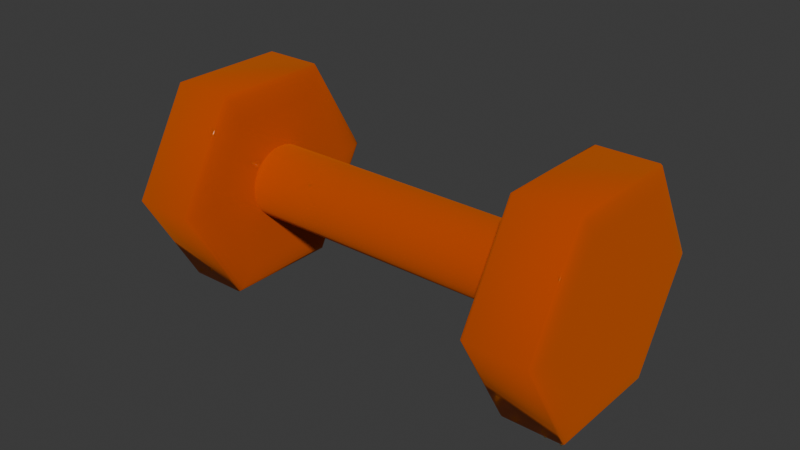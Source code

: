 # Source: Dumbbell2.blend  (saved by Blender 4.0.36; exported with 4.5.12 LTS)
import bpy
from mathutils import Matrix  # noqa: F401  (used for matrix-valued properties, if any)

bpy.ops.wm.read_factory_settings(use_empty=True)
scene = bpy.context.scene
scene.name = 'Scene'

# ---- collections
col_dumbbell2 = bpy.data.collections.new('Dumbbell2'); scene.collection.children.link(col_dumbbell2)

# ---- materials (node trees are filled in below, after node groups)
mat_material = bpy.data.materials.new('Material')
mat_material.use_transparent_shadow = False

# ---- material node trees
mat_material.use_nodes = True; mat_material.node_tree.nodes.clear()
_N = mat_material.node_tree.nodes; _L = mat_material.node_tree.links
n0 = _N.new('ShaderNodeBsdfPrincipled'); n0.name = 'Principled BSDF'; n0.location = (10, 300)
n0.inputs[0].default_value = (0.8001, 0.1854, 0.0, 1.0)
n0.inputs[1].default_value = 1.0
n0.inputs[2].default_value = 1.0
n0.inputs[3].default_value = 1.45
n0.inputs[19].default_value = 0.1927
n1 = _N.new('ShaderNodeOutputMaterial'); n1.name = 'Material Output'; n1.location = (300, 300)
_L.new(n0.outputs[0], n1.inputs[0])
n1.is_active_output = True

# ---- world
world_world = bpy.data.worlds.new('World'); scene.world = world_world
world_world.use_nodes = True; world_world.node_tree.nodes.clear()
_N = world_world.node_tree.nodes; _L = world_world.node_tree.links
n0 = _N.new('ShaderNodeOutputWorld'); n0.name = 'World Output'; n0.location = (300, 300)
n1 = _N.new('ShaderNodeBackground'); n1.name = 'Background'; n1.location = (10, 300)
n1.inputs[0].default_value = (0.05088, 0.05088, 0.05088, 1.0)
_L.new(n1.outputs[0], n0.inputs[0])
n0.is_active_output = True
world_world.color = (0.05088, 0.05088, 0.05088)
world_world.use_sun_shadow = False
world_world.sun_shadow_jitter_overblur = 0.0

# ---- meshes
me_cylinder = bpy.data.meshes.new('Cylinder')
me_cylinder.from_pydata([(-7.451e-09, 0.7488, -1.0), (0.0, 1.0, -0.7824), (-6.054e-09, 0.8264, -0.9894), (-3.725e-09, 0.8964, -0.9584), (-2.794e-09, 0.952, -0.9103), (-1.397e-09, 0.9877, -0.8497), (0.6485, 0.3744, -1.0), (0.866, 0.5, -0.7824), (0.7157, 0.4132, -0.9894), (0.7763, 0.4482, -0.9584), (0.8245, 0.476, -0.9103), (0.8554, 0.4939, -0.8497), (0.6485, -0.3744, -1.0), (0.866, -0.5, -0.7824), (0.7157, -0.4132, -0.9894), (0.7763, -0.4482, -0.9584), (0.8245, -0.476, -0.9103), (0.8554, -0.4939, -0.8497), (7.451e-09, -0.7488, -1.0), (0.0, -1.0, -0.7824), (6.054e-09, -0.8264, -0.9894), (3.725e-09, -0.8964, -0.9584), (2.794e-09, -0.952, -0.9103), (1.397e-09, -0.9877, -0.8497), (-0.6485, -0.3744, -1.0), (-0.866, -0.5, -0.7824), (-0.7157, -0.4132, -0.9894), (-0.7763, -0.4482, -0.9584), (-0.8245, -0.476, -0.9103), (-0.8554, -0.4939, -0.8497), (-0.6485, 0.3744, -1.0), (-0.866, 0.5, -0.7824), (-0.7157, 0.4132, -0.9894), (-0.7763, 0.4482, -0.9584), (-0.8245, 0.476, -0.9103), (-0.8554, 0.4939, -0.8497), (0.0, 1.0, 0.8318), (0.0, 0.8057, 1.0), (0.0, 0.9905, 0.8838), (0.0, 0.9629, 0.9306), (0.0, 0.9199, 0.9679), (0.0, 0.8658, 0.9918), (0.6978, 0.4029, 1.0), (0.866, 0.5, 0.8318), (0.7498, 0.4329, 0.9918), (0.7967, 0.46, 0.9679), (0.8339, 0.4814, 0.9306), (0.8578, 0.4952, 0.8838), (0.6978, -0.4029, 1.0), (0.866, -0.5, 0.8318), (0.7498, -0.4329, 0.9918), (0.7967, -0.46, 0.9679), (0.8339, -0.4814, 0.9306), (0.8578, -0.4952, 0.8838), (0.0, -0.8057, 1.0), (0.0, -1.0, 0.8318), (0.0, -0.8658, 0.9918), (0.0, -0.9199, 0.9679), (0.0, -0.9629, 0.9306), (0.0, -0.9905, 0.8838), (-0.6978, -0.4029, 1.0), (-0.866, -0.5, 0.8318), (-0.7498, -0.4329, 0.9918), (-0.7967, -0.46, 0.9679), (-0.8339, -0.4814, 0.9306), (-0.8578, -0.4952, 0.8838), (-0.6978, 0.4029, 1.0), (-0.866, 0.5, 0.8318), (-0.7498, 0.4329, 0.9918), (-0.7967, 0.46, 0.9679), (-0.8339, 0.4814, 0.9306), (-0.8578, 0.4952, 0.8838)], [], [(7, 43, 49, 13), (19, 55, 61, 25), (25, 61, 67, 31), (31, 67, 36, 1), (13, 49, 55, 19), (42, 37, 66, 60, 54, 48), (1, 7, 11, 5), (5, 11, 10, 4), (4, 10, 9, 3), (3, 9, 8, 2), (2, 8, 6, 0), (7, 13, 17, 11), (11, 17, 16, 10), (10, 16, 15, 9), (9, 15, 14, 8), (8, 14, 12, 6), (13, 19, 23, 17), (17, 23, 22, 16), (16, 22, 21, 15), (15, 21, 20, 14), (14, 20, 18, 12), (19, 25, 29, 23), (23, 29, 28, 22), (22, 28, 27, 21), (21, 27, 26, 20), (20, 26, 24, 18), (25, 31, 35, 29), (29, 35, 34, 28), (28, 34, 33, 27), (27, 33, 32, 26), (26, 32, 30, 24), (31, 1, 5, 35), (35, 5, 4, 34), (34, 4, 3, 33), (33, 3, 2, 32), (32, 2, 0, 30), (0, 6, 12, 18, 24, 30), (43, 36, 38, 47), (47, 38, 39, 46), (46, 39, 40, 45), (45, 40, 41, 44), (44, 41, 37, 42), (49, 43, 47, 53), (53, 47, 46, 52), (52, 46, 45, 51), (51, 45, 44, 50), (50, 44, 42, 48), (55, 49, 53, 59), (59, 53, 52, 58), (58, 52, 51, 57), (57, 51, 50, 56), (56, 50, 48, 54), (61, 55, 59, 65), (65, 59, 58, 64), (64, 58, 57, 63), (63, 57, 56, 62), (62, 56, 54, 60), (67, 61, 65, 71), (71, 65, 64, 70), (70, 64, 63, 69), (69, 63, 62, 68), (68, 62, 60, 66), (36, 67, 71, 38), (38, 71, 70, 39), (39, 70, 69, 40), (40, 69, 68, 41), (41, 68, 66, 37), (1, 36, 43, 7)])
me_cylinder.polygons.foreach_set('use_smooth', [True] * 68)
_uv = me_cylinder.uv_layers.new(name='UVMap')
_uv.uv.foreach_set('vector', [0.8333, 0.5544, 0.8333, 0.9579, 0.6667, 0.9579, 0.6667, 0.5544, 0.5, 0.5544, 0.5, 0.9579, 0.3333, 0.9579, 0.3333, 0.5544, 0.3333, 0.5544, 0.3333, 0.9579, 0.1667, 0.9579, 0.1667, 0.5544, 0.1667, 0.5544, 0.1667, 0.9579, -8.941e-08, 0.9579, -8.941e-08, 0.5544, 0.6667, 0.5544, 0.6667, 0.9579, 0.5, 0.9579, 0.5, 0.5544, 0.4175, 0.3467, 0.25, 0.4434, 0.08253, 0.3467, 0.08253, 0.1533, 0.25, 0.05662, 0.4175, 0.1533, 1.0, 0.5544, 0.8333, 0.5544, 0.8344, 0.5376, 0.999, 0.5376, 0.999, 0.5376, 0.8344, 0.5376, 0.8373, 0.5, 0.996, 0.5, 0.755, 0.4871, 0.9529, 0.3729, 0.9363, 0.3576, 0.75, 0.4651, 0.75, 0.4651, 0.9363, 0.3576, 0.9218, 0.3492, 0.75, 0.4483, 0.75, 0.4483, 0.9218, 0.3492, 0.9056, 0.3399, 0.75, 0.4297, 0.8333, 0.5544, 0.6667, 0.5544, 0.6677, 0.5376, 0.8323, 0.5376, 0.8323, 0.5376, 0.6677, 0.5376, 0.6707, 0.5, 0.8293, 0.5, 0.9578, 0.3642, 0.9578, 0.1358, 0.9363, 0.1424, 0.9363, 0.3576, 0.9363, 0.3576, 0.9363, 0.1424, 0.9218, 0.1508, 0.9218, 0.3492, 0.9218, 0.3492, 0.9218, 0.1508, 0.9056, 0.1601, 0.9056, 0.3399, 0.6667, 0.5544, 0.5, 0.5544, 0.501, 0.5376, 0.6656, 0.5376, 0.6656, 0.5376, 0.501, 0.5376, 0.504, 0.5, 0.6627, 0.5, 0.9529, 0.1271, 0.755, 0.01288, 0.75, 0.03485, 0.9363, 0.1424, 0.9363, 0.1424, 0.75, 0.03485, 0.75, 0.05166, 0.9218, 0.1508, 0.9218, 0.1508, 0.75, 0.05166, 0.75, 0.07029, 0.9056, 0.1601, 0.5, 0.5544, 0.3333, 0.5544, 0.3344, 0.5376, 0.499, 0.5376, 0.499, 0.5376, 0.3344, 0.5376, 0.3373, 0.5, 0.496, 0.5, 0.745, 0.01288, 0.5471, 0.1271, 0.5637, 0.1424, 0.75, 0.03485, 0.75, 0.03485, 0.5637, 0.1424, 0.5782, 0.1508, 0.75, 0.05166, 0.75, 0.05166, 0.5782, 0.1508, 0.5944, 0.1601, 0.75, 0.07029, 0.3333, 0.5544, 0.1667, 0.5544, 0.1677, 0.5376, 0.3323, 0.5376, 0.3323, 0.5376, 0.1677, 0.5376, 0.1707, 0.5, 0.3293, 0.5, 0.5422, 0.1358, 0.5422, 0.3642, 0.5637, 0.3576, 0.5637, 0.1424, 0.5637, 0.1424, 0.5637, 0.3576, 0.5782, 0.3492, 0.5782, 0.1508, 0.5782, 0.1508, 0.5782, 0.3492, 0.5944, 0.3399, 0.5944, 0.1601, 0.1667, 0.5544, -8.941e-08, 0.5544, 0.001025, 0.5376, 0.1656, 0.5376, 0.1656, 0.5376, 0.001025, 0.5376, 0.003998, 0.5, 0.1627, 0.5, 0.5471, 0.3729, 0.745, 0.4871, 0.75, 0.4651, 0.5637, 0.3576, 0.5637, 0.3576, 0.75, 0.4651, 0.75, 0.4483, 0.5782, 0.3492, 0.5782, 0.3492, 0.75, 0.4483, 0.75, 0.4297, 0.5944, 0.3399, 0.75, 0.4297, 0.9056, 0.3399, 0.9056, 0.1601, 0.75, 0.07029, 0.5944, 0.1601, 0.5944, 0.3399, 0.8333, 0.9579, 1.0, 0.9579, 0.9992, 0.9709, 0.8341, 0.9709, 0.8341, 0.9709, 0.9992, 0.9709, 0.9969, 1.0, 0.8364, 1.0, 0.454, 0.3722, 0.2539, 0.4878, 0.25, 0.4708, 0.4412, 0.3604, 0.4412, 0.3604, 0.25, 0.4708, 0.25, 0.4578, 0.4299, 0.3539, 0.4299, 0.3539, 0.25, 0.4578, 0.25, 0.4434, 0.4175, 0.3467, 0.6667, 0.9579, 0.8333, 0.9579, 0.8325, 0.9709, 0.6675, 0.9709, 0.6675, 0.9709, 0.8325, 0.9709, 0.8302, 1.0, 0.6698, 1.0, 0.4578, 0.1345, 0.4578, 0.3655, 0.4412, 0.3604, 0.4412, 0.1396, 0.4412, 0.1396, 0.4412, 0.3604, 0.4299, 0.3539, 0.4299, 0.1461, 0.4299, 0.1461, 0.4299, 0.3539, 0.4175, 0.3467, 0.4175, 0.1533, 0.5, 0.9579, 0.6667, 0.9579, 0.6659, 0.9709, 0.5008, 0.9709, 0.5008, 0.9709, 0.6659, 0.9709, 0.6636, 1.0, 0.5031, 1.0, 0.2539, 0.01223, 0.454, 0.1278, 0.4412, 0.1396, 0.25, 0.02922, 0.25, 0.02922, 0.4412, 0.1396, 0.4299, 0.1461, 0.25, 0.04222, 0.25, 0.04222, 0.4299, 0.1461, 0.4175, 0.1533, 0.25, 0.05662, 0.3333, 0.9579, 0.5, 0.9579, 0.4992, 0.9709, 0.3341, 0.9709, 0.3341, 0.9709, 0.4992, 0.9709, 0.4969, 1.0, 0.3364, 1.0, 0.04601, 0.1278, 0.2461, 0.01223, 0.25, 0.02922, 0.0588, 0.1396, 0.0588, 0.1396, 0.25, 0.02922, 0.25, 0.04222, 0.07005, 0.1461, 0.07005, 0.1461, 0.25, 0.04222, 0.25, 0.05662, 0.08253, 0.1533, 0.1667, 0.9579, 0.3333, 0.9579, 0.3325, 0.9709, 0.1675, 0.9709, 0.1675, 0.9709, 0.3325, 0.9709, 0.3302, 1.0, 0.1698, 1.0, 0.04215, 0.3655, 0.04215, 0.1345, 0.0588, 0.1396, 0.0588, 0.3604, 0.0588, 0.3604, 0.0588, 0.1396, 0.07005, 0.1461, 0.07005, 0.3539, 0.07005, 0.3539, 0.07005, 0.1461, 0.08253, 0.1533, 0.08253, 0.3467, -8.941e-08, 0.9579, 0.1667, 0.9579, 0.1659, 0.9709, 0.0007922, 0.9709, 0.0007922, 0.9709, 0.1659, 0.9709, 0.1636, 1.0, 0.003092, 1.0, 0.2461, 0.4878, 0.04601, 0.3722, 0.0588, 0.3604, 0.25, 0.4708, 0.25, 0.4708, 0.0588, 0.3604, 0.07005, 0.3539, 0.25, 0.4578, 0.25, 0.4578, 0.07005, 0.3539, 0.08253, 0.3467, 0.25, 0.4434, 1.0, 0.5544, 1.0, 0.9579, 0.8333, 0.9579, 0.8333, 0.5544])
_uv = me_cylinder.uv_layers.new(name='automap')
_uv.uv.foreach_set('vector', [0.6458, 0.2689, 0.6458, 0.7395, 0.3542, 0.7395, 0.3542, 0.2689, 0.5, 0.2689, 0.5, 0.7395, 0.2475, 0.7395, 0.2475, 0.2689, 0.3542, 0.2689, 0.3542, 0.7395, 0.6458, 0.7395, 0.6458, 0.2689, 0.2475, 0.2689, 0.2475, 0.7395, 0.5, 0.7395, 0.5, 0.2689, 0.7525, 0.2689, 0.7525, 0.7395, 0.5, 0.7395, 0.5, 0.2689, 0.7034, 0.6174, 0.5, 0.7349, 0.2966, 0.6174, 0.2966, 0.3826, 0.5, 0.2651, 0.7034, 0.3826, 0.5, 0.2689, 0.7525, 0.2689, 0.7494, 0.2493, 0.5, 0.2493, 0.5, 0.2493, 0.7494, 0.2493, 0.7404, 0.2316, 0.5, 0.2316, 0.5, 0.7775, 0.7404, 0.6388, 0.7263, 0.6307, 0.5, 0.7613, 0.5, 0.7613, 0.7263, 0.6307, 0.7086, 0.6205, 0.5, 0.7409, 0.5, 0.7409, 0.7086, 0.6205, 0.689, 0.6091, 0.5, 0.7183, 0.6458, 0.2689, 0.3542, 0.2689, 0.356, 0.2493, 0.644, 0.2493, 0.644, 0.2493, 0.356, 0.2493, 0.3612, 0.2316, 0.6388, 0.2316, 0.7404, 0.6388, 0.7404, 0.3612, 0.7263, 0.3693, 0.7263, 0.6307, 0.7263, 0.6307, 0.7263, 0.3693, 0.7086, 0.3795, 0.7086, 0.6205, 0.7086, 0.6205, 0.7086, 0.3795, 0.689, 0.3909, 0.689, 0.6091, 0.7525, 0.2689, 0.5, 0.2689, 0.5, 0.2493, 0.7494, 0.2493, 0.7494, 0.2493, 0.5, 0.2493, 0.5, 0.2316, 0.7404, 0.2316, 0.7404, 0.3612, 0.5, 0.2225, 0.5, 0.2387, 0.7263, 0.3693, 0.7263, 0.3693, 0.5, 0.2387, 0.5, 0.2591, 0.7086, 0.3795, 0.7086, 0.3795, 0.5, 0.2591, 0.5, 0.2817, 0.689, 0.3909, 0.5, 0.2689, 0.2475, 0.2689, 0.2506, 0.2493, 0.5, 0.2493, 0.5, 0.2493, 0.2506, 0.2493, 0.2596, 0.2316, 0.5, 0.2316, 0.5, 0.2225, 0.2596, 0.3612, 0.2737, 0.3693, 0.5, 0.2387, 0.5, 0.2387, 0.2737, 0.3693, 0.2914, 0.3795, 0.5, 0.2591, 0.5, 0.2591, 0.2914, 0.3795, 0.311, 0.3909, 0.5, 0.2817, 0.3542, 0.2689, 0.6458, 0.2689, 0.644, 0.2493, 0.356, 0.2493, 0.356, 0.2493, 0.644, 0.2493, 0.6388, 0.2316, 0.3612, 0.2316, 0.2596, 0.3612, 0.2596, 0.6388, 0.2737, 0.6307, 0.2737, 0.3693, 0.2737, 0.3693, 0.2737, 0.6307, 0.2914, 0.6205, 0.2914, 0.3795, 0.2914, 0.3795, 0.2914, 0.6205, 0.311, 0.6091, 0.311, 0.3909, 0.2475, 0.2689, 0.5, 0.2689, 0.5, 0.2493, 0.2506, 0.2493, 0.2506, 0.2493, 0.5, 0.2493, 0.5, 0.2316, 0.2596, 0.2316, 0.2596, 0.6388, 0.5, 0.7775, 0.5, 0.7613, 0.2737, 0.6307, 0.2737, 0.6307, 0.5, 0.7613, 0.5, 0.7409, 0.2914, 0.6205, 0.2914, 0.6205, 0.5, 0.7409, 0.5, 0.7183, 0.311, 0.6091, 0.5, 0.7183, 0.689, 0.6091, 0.689, 0.3909, 0.5, 0.2817, 0.311, 0.3909, 0.311, 0.6091, 0.7525, 0.7395, 0.5, 0.7395, 0.5, 0.7547, 0.7501, 0.7547, 0.7501, 0.7547, 0.5, 0.7547, 0.5, 0.7683, 0.7431, 0.7683, 0.7431, 0.6404, 0.5, 0.7807, 0.5, 0.7682, 0.7323, 0.6341, 0.7323, 0.6341, 0.5, 0.7682, 0.5, 0.7524, 0.7186, 0.6262, 0.7186, 0.6262, 0.5, 0.7524, 0.5, 0.7349, 0.7034, 0.6174, 0.3542, 0.7395, 0.6458, 0.7395, 0.6444, 0.7547, 0.3556, 0.7547, 0.3556, 0.7547, 0.6444, 0.7547, 0.6404, 0.7683, 0.3596, 0.7683, 0.7431, 0.3596, 0.7431, 0.6404, 0.7323, 0.6341, 0.7323, 0.3659, 0.7323, 0.3659, 0.7323, 0.6341, 0.7186, 0.6262, 0.7186, 0.3738, 0.7186, 0.3738, 0.7186, 0.6262, 0.7034, 0.6174, 0.7034, 0.3826, 0.5, 0.7395, 0.7525, 0.7395, 0.7501, 0.7547, 0.5, 0.7547, 0.5, 0.7547, 0.7501, 0.7547, 0.7431, 0.7683, 0.5, 0.7683, 0.5, 0.2193, 0.7431, 0.3596, 0.7323, 0.3659, 0.5, 0.2318, 0.5, 0.2318, 0.7323, 0.3659, 0.7186, 0.3738, 0.5, 0.2476, 0.5, 0.2476, 0.7186, 0.3738, 0.7034, 0.3826, 0.5, 0.2651, 0.2475, 0.7395, 0.5, 0.7395, 0.5, 0.7547, 0.2499, 0.7547, 0.2499, 0.7547, 0.5, 0.7547, 0.5, 0.7683, 0.2569, 0.7683, 0.2569, 0.3596, 0.5, 0.2193, 0.5, 0.2318, 0.2677, 0.3659, 0.2677, 0.3659, 0.5, 0.2318, 0.5, 0.2476, 0.2814, 0.3738, 0.2814, 0.3738, 0.5, 0.2476, 0.5, 0.2651, 0.2966, 0.3826, 0.6458, 0.7395, 0.3542, 0.7395, 0.3556, 0.7547, 0.6444, 0.7547, 0.6444, 0.7547, 0.3556, 0.7547, 0.3596, 0.7683, 0.6404, 0.7683, 0.2569, 0.6404, 0.2569, 0.3596, 0.2677, 0.3659, 0.2677, 0.6341, 0.2677, 0.6341, 0.2677, 0.3659, 0.2814, 0.3738, 0.2814, 0.6262, 0.2814, 0.6262, 0.2814, 0.3738, 0.2966, 0.3826, 0.2966, 0.6174, 0.5, 0.7395, 0.2475, 0.7395, 0.2499, 0.7547, 0.5, 0.7547, 0.5, 0.7547, 0.2499, 0.7547, 0.2569, 0.7683, 0.5, 0.7683, 0.5, 0.7807, 0.2569, 0.6404, 0.2677, 0.6341, 0.5, 0.7682, 0.5, 0.7682, 0.2677, 0.6341, 0.2814, 0.6262, 0.5, 0.7524, 0.5, 0.7524, 0.2814, 0.6262, 0.2966, 0.6174, 0.5, 0.7349, 0.5, 0.2689, 0.5, 0.7395, 0.7525, 0.7395, 0.7525, 0.2689])
_uv.active_render = True
me_cylinder.materials.append(mat_material)
me_cylinder.auto_texspace = False
me_cylinder.update()
me_cylinder_002 = bpy.data.meshes.new('Cylinder.002')
me_cylinder_002.from_pydata([(0.0, 1.0, -1.0), (0.0, 1.0, 1.0), (0.1951, 0.9808, -1.0), (0.1951, 0.9808, 1.0), (0.3827, 0.9239, -1.0), (0.3827, 0.9239, 1.0), (0.5556, 0.8315, -1.0), (0.5556, 0.8315, 1.0), (0.7071, 0.7071, -1.0), (0.7071, 0.7071, 1.0), (0.8315, 0.5556, -1.0), (0.8315, 0.5556, 1.0), (0.9239, 0.3827, -1.0), (0.9239, 0.3827, 1.0), (0.9808, 0.1951, -1.0), (0.9808, 0.1951, 1.0), (1.0, 0.0, -1.0), (1.0, 0.0, 1.0), (0.9808, -0.1951, -1.0), (0.9808, -0.1951, 1.0), (0.9239, -0.3827, -1.0), (0.9239, -0.3827, 1.0), (0.8315, -0.5556, -1.0), (0.8315, -0.5556, 1.0), (0.7071, -0.7071, -1.0), (0.7071, -0.7071, 1.0), (0.5556, -0.8315, -1.0), (0.5556, -0.8315, 1.0), (0.3827, -0.9239, -1.0), (0.3827, -0.9239, 1.0), (0.1951, -0.9808, -1.0), (0.1951, -0.9808, 1.0), (0.0, -1.0, -1.0), (0.0, -1.0, 1.0), (-0.1951, -0.9808, -1.0), (-0.1951, -0.9808, 1.0), (-0.3827, -0.9239, -1.0), (-0.3827, -0.9239, 1.0), (-0.5556, -0.8315, -1.0), (-0.5556, -0.8315, 1.0), (-0.7071, -0.7071, -1.0), (-0.7071, -0.7071, 1.0), (-0.8315, -0.5556, -1.0), (-0.8315, -0.5556, 1.0), (-0.9239, -0.3827, -1.0), (-0.9239, -0.3827, 1.0), (-0.9808, -0.1951, -1.0), (-0.9808, -0.1951, 1.0), (-1.0, 0.0, -1.0), (-1.0, 0.0, 1.0), (-0.9808, 0.1951, -1.0), (-0.9808, 0.1951, 1.0), (-0.9239, 0.3827, -1.0), (-0.9239, 0.3827, 1.0), (-0.8315, 0.5556, -1.0), (-0.8315, 0.5556, 1.0), (-0.7071, 0.7071, -1.0), (-0.7071, 0.7071, 1.0), (-0.5556, 0.8315, -1.0), (-0.5556, 0.8315, 1.0), (-0.3827, 0.9239, -1.0), (-0.3827, 0.9239, 1.0), (-0.1951, 0.9808, -1.0), (-0.1951, 0.9808, 1.0)], [], [(0, 1, 3, 2), (2, 3, 5, 4), (4, 5, 7, 6), (6, 7, 9, 8), (8, 9, 11, 10), (10, 11, 13, 12), (12, 13, 15, 14), (14, 15, 17, 16), (16, 17, 19, 18), (18, 19, 21, 20), (20, 21, 23, 22), (22, 23, 25, 24), (24, 25, 27, 26), (26, 27, 29, 28), (28, 29, 31, 30), (30, 31, 33, 32), (32, 33, 35, 34), (34, 35, 37, 36), (36, 37, 39, 38), (38, 39, 41, 40), (40, 41, 43, 42), (42, 43, 45, 44), (44, 45, 47, 46), (46, 47, 49, 48), (48, 49, 51, 50), (50, 51, 53, 52), (52, 53, 55, 54), (54, 55, 57, 56), (56, 57, 59, 58), (58, 59, 61, 60), (3, 1, 63, 61, 59, 57, 55, 53, 51, 49, 47, 45, 43, 41, 39, 37, 35, 33, 31, 29, 27, 25, 23, 21, 19, 17, 15, 13, 11, 9, 7, 5), (60, 61, 63, 62), (62, 63, 1, 0), (0, 2, 4, 6, 8, 10, 12, 14, 16, 18, 20, 22, 24, 26, 28, 30, 32, 34, 36, 38, 40, 42, 44, 46, 48, 50, 52, 54, 56, 58, 60, 62)])
me_cylinder_002.polygons.foreach_set('use_smooth', [True] * 34)
_uv = me_cylinder_002.uv_layers.new(name='UVMap')
_uv.uv.foreach_set('vector', [1.0, 0.5, 1.0, 1.0, 0.9688, 1.0, 0.9688, 0.5, 0.9688, 0.5, 0.9688, 1.0, 0.9375, 1.0, 0.9375, 0.5, 0.9375, 0.5, 0.9375, 1.0, 0.9062, 1.0, 0.9062, 0.5, 0.9062, 0.5, 0.9062, 1.0, 0.875, 1.0, 0.875, 0.5, 0.875, 0.5, 0.875, 1.0, 0.8438, 1.0, 0.8438, 0.5, 0.8438, 0.5, 0.8438, 1.0, 0.8125, 1.0, 0.8125, 0.5, 0.8125, 0.5, 0.8125, 1.0, 0.7812, 1.0, 0.7812, 0.5, 0.7812, 0.5, 0.7812, 1.0, 0.75, 1.0, 0.75, 0.5, 0.75, 0.5, 0.75, 1.0, 0.7188, 1.0, 0.7188, 0.5, 0.7188, 0.5, 0.7188, 1.0, 0.6875, 1.0, 0.6875, 0.5, 0.6875, 0.5, 0.6875, 1.0, 0.6562, 1.0, 0.6562, 0.5, 0.6562, 0.5, 0.6562, 1.0, 0.625, 1.0, 0.625, 0.5, 0.625, 0.5, 0.625, 1.0, 0.5938, 1.0, 0.5938, 0.5, 0.5938, 0.5, 0.5938, 1.0, 0.5625, 1.0, 0.5625, 0.5, 0.5625, 0.5, 0.5625, 1.0, 0.5312, 1.0, 0.5312, 0.5, 0.5312, 0.5, 0.5312, 1.0, 0.5, 1.0, 0.5, 0.5, 0.5, 0.5, 0.5, 1.0, 0.4688, 1.0, 0.4688, 0.5, 0.4688, 0.5, 0.4688, 1.0, 0.4375, 1.0, 0.4375, 0.5, 0.4375, 0.5, 0.4375, 1.0, 0.4062, 1.0, 0.4062, 0.5, 0.4062, 0.5, 0.4062, 1.0, 0.375, 1.0, 0.375, 0.5, 0.375, 0.5, 0.375, 1.0, 0.3438, 1.0, 0.3438, 0.5, 0.3438, 0.5, 0.3438, 1.0, 0.3125, 1.0, 0.3125, 0.5, 0.3125, 0.5, 0.3125, 1.0, 0.2812, 1.0, 0.2812, 0.5, 0.2812, 0.5, 0.2812, 1.0, 0.25, 1.0, 0.25, 0.5, 0.25, 0.5, 0.25, 1.0, 0.2188, 1.0, 0.2188, 0.5, 0.2188, 0.5, 0.2188, 1.0, 0.1875, 1.0, 0.1875, 0.5, 0.1875, 0.5, 0.1875, 1.0, 0.1562, 1.0, 0.1562, 0.5, 0.1562, 0.5, 0.1562, 1.0, 0.125, 1.0, 0.125, 0.5, 0.125, 0.5, 0.125, 1.0, 0.09375, 1.0, 0.09375, 0.5, 0.09375, 0.5, 0.09375, 1.0, 0.0625, 1.0, 0.0625, 0.5, 0.2968, 0.4854, 0.25, 0.49, 0.2032, 0.4854, 0.1582, 0.4717, 0.1167, 0.4496, 0.08029, 0.4197, 0.05045, 0.3833, 0.02827, 0.3418, 0.01461, 0.2968, 0.01, 0.25, 0.01461, 0.2032, 0.02827, 0.1582, 0.05045, 0.1167, 0.08029, 0.08029, 0.1167, 0.05045, 0.1582, 0.02827, 0.2032, 0.01461, 0.25, 0.01, 0.2968, 0.01461, 0.3418, 0.02827, 0.3833, 0.05045, 0.4197, 0.08029, 0.4496, 0.1167, 0.4717, 0.1582, 0.4854, 0.2032, 0.49, 0.25, 0.4854, 0.2968, 0.4717, 0.3418, 0.4496, 0.3833, 0.4197, 0.4197, 0.3833, 0.4496, 0.3418, 0.4717, 0.0625, 0.5, 0.0625, 1.0, 0.03125, 1.0, 0.03125, 0.5, 0.03125, 0.5, 0.03125, 1.0, 0.0, 1.0, 0.0, 0.5, 0.75, 0.49, 0.7968, 0.4854, 0.8418, 0.4717, 0.8833, 0.4496, 0.9197, 0.4197, 0.9496, 0.3833, 0.9717, 0.3418, 0.9854, 0.2968, 0.99, 0.25, 0.9854, 0.2032, 0.9717, 0.1582, 0.9496, 0.1167, 0.9197, 0.08029, 0.8833, 0.05045, 0.8418, 0.02827, 0.7968, 0.01461, 0.75, 0.01, 0.7032, 0.01461, 0.6582, 0.02827, 0.6167, 0.05045, 0.5803, 0.08029, 0.5504, 0.1167, 0.5283, 0.1582, 0.5146, 0.2032, 0.51, 0.25, 0.5146, 0.2968, 0.5283, 0.3418, 0.5504, 0.3833, 0.5803, 0.4197, 0.6167, 0.4496, 0.6582, 0.4717, 0.7032, 0.4854])
_uv = me_cylinder_002.uv_layers.new(name='automap')
_uv.uv.foreach_set('vector', [0.5, -0.5, 0.5, 1.5, 0.6951, 1.5, 0.6951, -0.5, 0.6951, -0.5, 0.6951, 1.5, 0.8827, 1.5, 0.8827, -0.5, 0.8827, -0.5, 0.8827, 1.5, 1.056, 1.5, 1.056, -0.5, 1.056, -0.5, 1.056, 1.5, 1.207, 1.5, 1.207, -0.5, 1.207, -0.5, 1.207, 1.5, 1.056, 1.5, 1.056, -0.5, 1.056, -0.5, 1.056, 1.5, 0.8827, 1.5, 0.8827, -0.5, 0.8827, -0.5, 0.8827, 1.5, 0.6951, 1.5, 0.6951, -0.5, 0.6951, -0.5, 0.6951, 1.5, 0.5, 1.5, 0.5, -0.5, 0.5, -0.5, 0.5, 1.5, 0.3049, 1.5, 0.3049, -0.5, 0.3049, -0.5, 0.3049, 1.5, 0.1173, 1.5, 0.1173, -0.5, 0.1173, -0.5, 0.1173, 1.5, -0.05557, 1.5, -0.05557, -0.5, -0.05557, -0.5, -0.05557, 1.5, -0.2071, 1.5, -0.2071, -0.5, 1.207, -0.5, 1.207, 1.5, 1.056, 1.5, 1.056, -0.5, 1.056, -0.5, 1.056, 1.5, 0.8827, 1.5, 0.8827, -0.5, 0.8827, -0.5, 0.8827, 1.5, 0.6951, 1.5, 0.6951, -0.5, 0.6951, -0.5, 0.6951, 1.5, 0.5, 1.5, 0.5, -0.5, 0.5, -0.5, 0.5, 1.5, 0.3049, 1.5, 0.3049, -0.5, 0.3049, -0.5, 0.3049, 1.5, 0.1173, 1.5, 0.1173, -0.5, 0.1173, -0.5, 0.1173, 1.5, -0.05557, 1.5, -0.05557, -0.5, -0.05557, -0.5, -0.05557, 1.5, -0.2071, 1.5, -0.2071, -0.5, -0.2071, -0.5, -0.2071, 1.5, -0.05557, 1.5, -0.05557, -0.5, -0.05557, -0.5, -0.05557, 1.5, 0.1173, 1.5, 0.1173, -0.5, 0.1173, -0.5, 0.1173, 1.5, 0.3049, 1.5, 0.3049, -0.5, 0.3049, -0.5, 0.3049, 1.5, 0.5, 1.5, 0.5, -0.5, 0.5, -0.5, 0.5, 1.5, 0.6951, 1.5, 0.6951, -0.5, 0.6951, -0.5, 0.6951, 1.5, 0.8827, 1.5, 0.8827, -0.5, 0.8827, -0.5, 0.8827, 1.5, 1.056, 1.5, 1.056, -0.5, 1.056, -0.5, 1.056, 1.5, 1.207, 1.5, 1.207, -0.5, -0.2071, -0.5, -0.2071, 1.5, -0.05557, 1.5, -0.05557, -0.5, -0.05557, -0.5, -0.05557, 1.5, 0.1173, 1.5, 0.1173, -0.5, 0.6951, 1.481, 0.5, 1.5, 0.3049, 1.481, 0.1173, 1.424, -0.05557, 1.331, -0.2071, 1.207, -0.3315, 1.056, -0.4239, 0.8827, -0.4808, 0.6951, -0.5, 0.5, -0.4808, 0.3049, -0.4239, 0.1173, -0.3315, -0.05557, -0.2071, -0.2071, -0.05557, -0.3315, 0.1173, -0.4239, 0.3049, -0.4808, 0.5, -0.5, 0.6951, -0.4808, 0.8827, -0.4239, 1.056, -0.3315, 1.207, -0.2071, 1.331, -0.05557, 1.424, 0.1173, 1.481, 0.3049, 1.5, 0.5, 1.481, 0.6951, 1.424, 0.8827, 1.331, 1.056, 1.207, 1.207, 1.056, 1.331, 0.8827, 1.424, 0.1173, -0.5, 0.1173, 1.5, 0.3049, 1.5, 0.3049, -0.5, 0.3049, -0.5, 0.3049, 1.5, 0.5, 1.5, 0.5, -0.5, 0.5, 1.5, 0.6951, 1.481, 0.8827, 1.424, 1.056, 1.331, 1.207, 1.207, 1.331, 1.056, 1.424, 0.8827, 1.481, 0.6951, 1.5, 0.5, 1.481, 0.3049, 1.424, 0.1173, 1.331, -0.05557, 1.207, -0.2071, 1.056, -0.3315, 0.8827, -0.4239, 0.6951, -0.4808, 0.5, -0.5, 0.3049, -0.4808, 0.1173, -0.4239, -0.05557, -0.3315, -0.2071, -0.2071, -0.3315, -0.05557, -0.4239, 0.1173, -0.4808, 0.3049, -0.5, 0.5, -0.4808, 0.6951, -0.4239, 0.8827, -0.3315, 1.056, -0.2071, 1.207, -0.05557, 1.331, 0.1173, 1.424, 0.3049, 1.481])
_uv.active_render = True
me_cylinder_002.materials.append(mat_material)
me_cylinder_002.auto_texspace = False
me_cylinder_002.update()

# ---- objects
ob_cylinder = bpy.data.objects.new('Cylinder', me_cylinder)
ob_empty = bpy.data.objects.new('Empty', None)
ob_cylinder_001 = bpy.data.objects.new('Cylinder.001', me_cylinder_002)

# ---- transforms, parenting, visibility, modifiers, constraints
ob_cylinder.location = (0.5995, 0.0, 0.0)
ob_cylinder.rotation_euler = (1.571, -0.5236, 1.571)
ob_cylinder.scale = (0.3787, 0.3787, 0.1172)
_m = ob_cylinder.modifiers.new('Mirror', 'MIRROR')
_m.mirror_object = ob_empty
ob_empty.location = (0.0, 0.0, 0.0)
ob_empty.scale = (-0.1126, -0.1126, -0.1126)
ob_empty.empty_display_type = 'CUBE'
ob_cylinder_001.location = (0.0, 0.0, 0.0)
ob_cylinder_001.rotation_euler = (-0.0, 1.571, 0.0)
ob_cylinder_001.scale = (0.1174, 0.1174, -0.6126)

# ---- collection membership
col_dumbbell2.objects.link(ob_cylinder)
col_dumbbell2.objects.link(ob_empty)
col_dumbbell2.objects.link(ob_cylinder_001)

# ---- scene / render settings (as saved in the file)
scene.frame_start = 1; scene.frame_end = 250; scene.frame_set(1)
scene.render.engine = 'BLENDER_EEVEE_NEXT'
scene.cycles.sampling_pattern = 'TABULATED_SOBOL'
bpy.context.view_layer.update()

# ---- added for rendering (the .blend has no active camera and no usable light): camera, sun
cam_auto = bpy.data.cameras.new('AutoCamera')
cam_auto.lens = 50.0
cam_auto.sensor_width = 36.0
cam_auto.clip_end = 1000.0
ob_auto_camera = bpy.data.objects.new('AutoCamera', cam_auto)
scene.collection.objects.link(ob_auto_camera)
ob_auto_camera.location = (1.83166, -2.19799, 1.46533)
ob_auto_camera.rotation_euler = (1.09748, -7.21219e-08, 0.694738)
scene.camera = ob_auto_camera
light_auto_sun = bpy.data.lights.new('AutoSun', 'SUN')
light_auto_sun.energy = 3.0
light_auto_sun.angle = 0.0523599
ob_auto_sun = bpy.data.objects.new('AutoSun', light_auto_sun)
scene.collection.objects.link(ob_auto_sun)
ob_auto_sun.rotation_euler = (0.872665, 0.174533, 0.523599)
bpy.context.view_layer.update()
